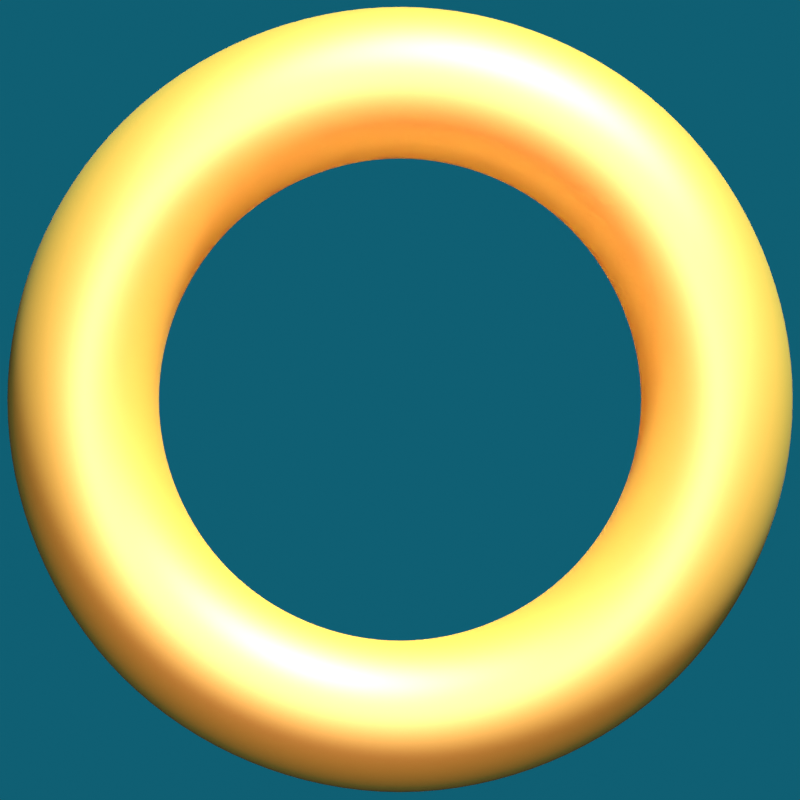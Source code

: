 # Source: RingStuff.blend  (saved by Blender 3.6.14; exported with 4.5.12 LTS)
import bpy
from mathutils import Matrix  # noqa: F401  (used for matrix-valued properties, if any)

bpy.ops.wm.read_factory_settings(use_empty=True)
scene = bpy.context.scene
scene.name = 'Scene'

# ---- collections
col_collection = bpy.data.collections.new('Collection'); scene.collection.children.link(col_collection)

# ---- materials (node trees are filled in below, after node groups)
mat_green = bpy.data.materials.new('green')
mat_green.use_transparent_shadow = False
mat_green.diffuse_color = (0.956, 0.956, 0.0, 1.0)
mat_gold = bpy.data.materials.new('gold')
mat_gold.use_transparent_shadow = False
mat_gold.diffuse_color = (0.956, 0.956, 0.0, 1.0)

# ---- node groups
ng_nonprincipled_bsdf = bpy.data.node_groups.new('NonPrincipled BSDF', 'ShaderNodeTree')
_s = ng_nonprincipled_bsdf.interface.new_socket(name='Shader', in_out='OUTPUT', socket_type='NodeSocketShader')
_s = ng_nonprincipled_bsdf.interface.new_socket(name='Diffuse Color', in_out='INPUT', socket_type='NodeSocketColor')
_s.default_value = (0.7991, 0.7991, 0.7991, 1.0)
_s = ng_nonprincipled_bsdf.interface.new_socket(name='Diffuse Intensity', in_out='INPUT', socket_type='NodeSocketFloat')
_s.subtype = 'FACTOR'
_s.default_value = 0.8
_s.min_value = 0.0
_s.max_value = 1.0
_s = ng_nonprincipled_bsdf.interface.new_socket(name='Specular Color', in_out='INPUT', socket_type='NodeSocketColor')
_s.default_value = (1.0, 1.0, 1.0, 1.0)
_s = ng_nonprincipled_bsdf.interface.new_socket(name='Specular Intensity', in_out='INPUT', socket_type='NodeSocketFloat')
_s.subtype = 'FACTOR'
_s.default_value = 0.5
_s.min_value = 0.0
_s.max_value = 1.0
_s = ng_nonprincipled_bsdf.interface.new_socket(name='Specular Hardness', in_out='INPUT', socket_type='NodeSocketFloat')
_s.subtype = 'FACTOR'
_s.default_value = 50.0
_s.min_value = 1.0
_s.max_value = 511.0
_s = ng_nonprincipled_bsdf.interface.new_socket(name='Diffuse Alpha', in_out='INPUT', socket_type='NodeSocketFloat')
_s.subtype = 'FACTOR'
_s.default_value = 1.0
_s.min_value = 0.0
_s.max_value = 1.0
_s = ng_nonprincipled_bsdf.interface.new_socket(name='Specular Alpha', in_out='INPUT', socket_type='NodeSocketFloat')
_s.subtype = 'FACTOR'
_s.default_value = 1.0
_s.min_value = 0.0
_s.max_value = 1.0
_s = ng_nonprincipled_bsdf.interface.new_socket(name='Normal', in_out='INPUT', socket_type='NodeSocketVector')
_s.min_value = -1.0
_s.max_value = 1.0
_s.hide_value = True
_N = ng_nonprincipled_bsdf.nodes; _L = ng_nonprincipled_bsdf.links
n0 = _N.new('NodeFrame'); n0.name = 'Frame'; n0.location = (-337, -589)
n0.label = 'Shininess to Roughness'
n0.width = 576
n1 = _N.new('NodeFrame'); n1.name = 'Frame.001'; n1.location = (-501, -143)
n1.label = 'Specular Energy Transform'
n1.width = 929
n2 = _N.new('ShaderNodeMath'); n2.name = 'Math.005'; n2.location = (-673, -451)
n2.operation = 'DIVIDE'
n2.inputs[1].default_value = 4.0
n2.inputs[2].default_value = 0.0
n3 = _N.new('ShaderNodeMath'); n3.name = 'Math.002'; n3.location = (30, -32)
n3.inputs[1].default_value = 2.0
n3.inputs[2].default_value = 0.0
n4 = _N.new('ShaderNodeMath'); n4.name = 'Math.004'; n4.location = (406, -35)
n4.operation = 'SQRT'
n4.use_clamp = True
n4.inputs[1].default_value = 2.0
n4.inputs[2].default_value = 0.0
n5 = _N.new('ShaderNodeMath'); n5.name = 'Math.003'; n5.location = (218, -30)
n5.operation = 'DIVIDE'
n5.inputs[0].default_value = 2.0
n5.inputs[2].default_value = 0.0
n6 = _N.new('ShaderNodeBsdfDiffuse'); n6.name = 'Diffuse BSDF'; n6.location = (685, 64)
n7 = _N.new('ShaderNodeMix'); n7.name = 'Mix'; n7.location = (687, -148)
n7.data_type = 'RGBA'
n7.inputs[7].default_value = (1.0, 1.0, 1.0, 1.0)
n8 = _N.new('ShaderNodeBsdfTransparent'); n8.name = 'Transparent BSDF'; n8.location = (685, -65)
n9 = _N.new('ShaderNodeBsdfAnisotropic'); n9.name = 'Glossy BSDF'; n9.location = (680, -322)
n9.distribution = 'GGX'
n10 = _N.new('ShaderNodeAddShader'); n10.name = 'Add Shader'; n10.location = (1087, 8)
n11 = _N.new('NodeGroupOutput'); n11.name = 'Group Output'; n11.location = (1297, 3)
n12 = _N.new('ShaderNodeMixShader'); n12.name = 'Mix Shader'; n12.location = (895, 78)
n12.label = 'Diffuse'
n13 = _N.new('ShaderNodeMixShader'); n13.name = 'Mix Shader.001'; n13.location = (897, -121)
n13.label = 'Specular'
n14 = _N.new('NodeGroupInput'); n14.name = 'Group Input.002'; n14.location = (449, -73)
n14.width = 134
n15 = _N.new('ShaderNodeMix'); n15.name = 'Mix.001'; n15.location = (441, 113)
n15.label = 'Diffuse Energy'
n15.data_type = 'RGBA'
n15.blend_type = 'MULTIPLY'
n15.inputs[0].default_value = 1.0
n16 = _N.new('NodeGroupInput'); n16.name = 'Group Input'; n16.location = (240, 114)
n16.width = 134
n17 = _N.new('NodeGroupInput'); n17.name = 'Group Input.003'; n17.location = (-884, -289)
n17.width = 134
n18 = _N.new('ShaderNodeMix'); n18.name = 'Mix.002'; n18.location = (566, -175)
n18.data_type = 'RGBA'
n19 = _N.new('ShaderNodeMath'); n19.name = 'Math.001'; n19.location = (375, -51)
n19.operation = 'MULTIPLY'
n19.inputs[1].default_value = 3.142
n19.inputs[2].default_value = 0.0
n20 = _N.new('NodeGroupInput'); n20.name = 'Group Input.001'; n20.location = (35, -188)
n20.width = 134
n21 = _N.new('ShaderNodeMath'); n21.name = 'Math.006'; n21.location = (381, -213)
n21.operation = 'MULTIPLY'
n21.inputs[1].default_value = 0.9
n21.inputs[2].default_value = 0.0
n22 = _N.new('ShaderNodeMath'); n22.name = 'Math.007'; n22.location = (207, -221)
n22.operation = 'SUBTRACT'
n22.inputs[0].default_value = 1.0
n22.inputs[2].default_value = 0.0
n23 = _N.new('ShaderNodeMath'); n23.name = 'Math'; n23.location = (30, -30)
n23.operation = 'DIVIDE'
n23.inputs[2].default_value = 0.0
n24 = _N.new('ShaderNodeMix'); n24.name = 'Mix.003'; n24.location = (759, -170)
n24.label = 'Specular Energy'
n24.data_type = 'RGBA'
n24.blend_type = 'MULTIPLY'
n24.inputs[0].default_value = 1.0
n3.parent = n0
n4.parent = n0
n5.parent = n0
n18.parent = n1
n19.parent = n1
n20.parent = n1
n21.parent = n1
n22.parent = n1
n23.parent = n1
n24.parent = n1
_L.new(n9.outputs[0], n13.inputs[2])
_L.new(n15.outputs[2], n6.inputs[0])
_L.new(n5.outputs[0], n4.inputs[0])
_L.new(n3.outputs[0], n5.inputs[1])
_L.new(n4.outputs[0], n9.inputs[1])
_L.new(n16.outputs[1], n15.inputs[7])
_L.new(n23.outputs[0], n19.inputs[0])
_L.new(n8.outputs[0], n12.inputs[1])
_L.new(n16.outputs[0], n15.inputs[6])
_L.new(n2.outputs[0], n3.inputs[0])
_L.new(n2.outputs[0], n23.inputs[1])
_L.new(n6.outputs[0], n12.inputs[2])
_L.new(n12.outputs[0], n10.inputs[0])
_L.new(n10.outputs[0], n11.inputs[0])
_L.new(n20.outputs[2], n18.inputs[6])
_L.new(n18.outputs[2], n24.inputs[6])
_L.new(n19.outputs[0], n24.inputs[7])
_L.new(n24.outputs[2], n9.inputs[0])
_L.new(n21.outputs[0], n18.inputs[0])
_L.new(n22.outputs[0], n21.inputs[0])
_L.new(n20.outputs[5], n22.inputs[1])
_L.new(n20.outputs[0], n18.inputs[7])
_L.new(n13.outputs[0], n10.inputs[1])
_L.new(n8.outputs[0], n13.inputs[1])
_L.new(n7.outputs[2], n13.inputs[0])
_L.new(n14.outputs[5], n7.inputs[0])
_L.new(n14.outputs[6], n7.inputs[6])
_L.new(n14.outputs[7], n9.inputs[4])
_L.new(n14.outputs[7], n6.inputs[2])
_L.new(n14.outputs[5], n12.inputs[0])
_L.new(n17.outputs[4], n2.inputs[0])
_L.new(n17.outputs[3], n23.inputs[0])
n11.is_active_output = True
ng_simple_background = bpy.data.node_groups.new('Simple Background', 'ShaderNodeTree')
_s = ng_simple_background.interface.new_socket(name='Background', in_out='OUTPUT', socket_type='NodeSocketShader')
_s = ng_simple_background.interface.new_socket(name='Sky Color', in_out='INPUT', socket_type='NodeSocketColor')
_s.default_value = (0.5, 0.5, 0.5, 1.0)
_s = ng_simple_background.interface.new_socket(name='Ambient Color', in_out='INPUT', socket_type='NodeSocketColor')
_s.default_value = (0.2168, 0.2168, 0.2168, 1.0)
_s = ng_simple_background.interface.new_socket(name='Strength', in_out='INPUT', socket_type='NodeSocketFloat')
_s.default_value = 1.0
_s.min_value = -1e+04
_s.max_value = 1e+04
_N = ng_simple_background.nodes; _L = ng_simple_background.links
n0 = _N.new('NodeFrame'); n0.name = 'Frame'; n0.location = (-292, -205)
n0.label = 'Remove Specular Contribution from Environment'
n0.width = 487
n1 = _N.new('NodeFrame'); n1.name = 'Frame.001'; n1.location = (-313, 176)
n1.label = 'Make Ambient Light Solid Color'
n1.width = 550
n2 = _N.new('ShaderNodeLightPath'); n2.name = 'Light Path'; n2.location = (30, -30)
n3 = _N.new('ShaderNodeMix'); n3.name = 'Mix'; n3.location = (380, -33)
n3.data_type = 'RGBA'
n4 = _N.new('ShaderNodeLightPath'); n4.name = 'Light Path.001'; n4.location = (30, -30)
n5 = _N.new('ShaderNodeInvert'); n5.name = 'Invert'; n5.location = (317, -34)
n6 = _N.new('ShaderNodeBackground'); n6.name = 'Background'; n6.location = (432, 5)
n7 = _N.new('NodeGroupOutput'); n7.name = 'Group Output'; n7.location = (631, 1)
n8 = _N.new('ShaderNodeMix'); n8.name = 'Mix.001'; n8.location = (244, -61)
n8.data_type = 'RGBA'
n8.blend_type = 'MULTIPLY'
n8.inputs[0].default_value = 1.0
n9 = _N.new('NodeGroupInput'); n9.name = 'Group Input'; n9.location = (-663, 36)
n2.parent = n0
n3.parent = n1
n4.parent = n1
n5.parent = n0
_L.new(n6.outputs[0], n7.inputs[0])
_L.new(n9.outputs[0], n3.inputs[6])
_L.new(n2.outputs[3], n5.inputs[1])
_L.new(n4.outputs[2], n3.inputs[0])
_L.new(n3.outputs[2], n6.inputs[0])
_L.new(n9.outputs[1], n3.inputs[7])
_L.new(n8.outputs[2], n6.inputs[1])
_L.new(n5.outputs[0], n8.inputs[7])
_L.new(n9.outputs[2], n8.inputs[6])
n7.is_active_output = True

# ---- material node trees
mat_green.use_nodes = True; mat_green.node_tree.nodes.clear()
_N = mat_green.node_tree.nodes; _L = mat_green.node_tree.links
n0 = _N.new('ShaderNodeOutputMaterial'); n0.name = 'Material Output'; n0.location = (300, 300)
n1 = _N.new('ShaderNodeGroup'); n1.name = 'Group'; n1.location = (10, 300)
n1.node_tree = ng_nonprincipled_bsdf
n1.inputs[0].default_value = (0.03998, 1.0, 0.0, 1.0)
n1.inputs[1].default_value = 1.0
n1.inputs[2].default_value = (1.0, 0.7574, 0.5582, 1.0)
n1.inputs[3].default_value = 1.0
n1.inputs[4].default_value = 15.0
n1.inputs[5].default_value = 1.0
n1.inputs[6].default_value = 1.0
n1.inputs[7].default_value = (0.0, 0.0, 0.0)
_L.new(n1.outputs[0], n0.inputs[0])
n0.is_active_output = True
mat_gold.use_nodes = True; mat_gold.node_tree.nodes.clear()
_N = mat_gold.node_tree.nodes; _L = mat_gold.node_tree.links
n0 = _N.new('ShaderNodeOutputMaterial'); n0.name = 'Material Output'; n0.location = (300, 300)
n1 = _N.new('ShaderNodeGroup'); n1.name = 'Group'; n1.location = (10, 300)
n1.node_tree = ng_nonprincipled_bsdf
n1.inputs[0].default_value = (1.0, 0.7786, 0.06964, 1.0)
n1.inputs[1].default_value = 0.8
n1.inputs[2].default_value = (1.0, 0.8217, 0.4443, 1.0)
n1.inputs[3].default_value = 1.0
n1.inputs[4].default_value = 15.0
n1.inputs[5].default_value = 1.0
n1.inputs[6].default_value = 1.0
n1.inputs[7].default_value = (0.0, 0.0, 0.0)
_L.new(n1.outputs[0], n0.inputs[0])
n0.is_active_output = True

# ---- world
world_world = bpy.data.worlds.new('World'); scene.world = world_world
world_world.use_nodes = True; world_world.node_tree.nodes.clear()
_N = world_world.node_tree.nodes; _L = world_world.node_tree.links
n0 = _N.new('ShaderNodeOutputWorld'); n0.name = 'World Output'; n0.location = (300, 300)
n1 = _N.new('ShaderNodeGroup'); n1.name = 'Group'; n1.location = (10, 300)
n1.node_tree = ng_simple_background
n1.inputs[0].default_value = (0.004898, 0.1143, 0.1714, 1.0)
n1.inputs[1].default_value = (0.0, 0.0, 0.0, 1.0)
n1.inputs[2].default_value = 1.0
_L.new(n1.outputs[0], n0.inputs[0])
n0.is_active_output = True
world_world.color = (0.05088, 0.05088, 0.05088)
world_world.use_sun_shadow = False
world_world.sun_shadow_jitter_overblur = 0.0

# ---- cameras
cam_camera = bpy.data.cameras.new('Camera')
cam_camera.type = 'ORTHO'
cam_camera.clip_end = 100.0
cam_camera.ortho_scale = 4.914
cam_camera.show_background_images = True

# ---- lights
light_light = bpy.data.lights.new('Light', 'SUN')
light_light.transmission_factor = 0.0
light_light.angle = 0.1993
light_light.energy = 4.0
light_light.shadow_soft_size = 0.1
light_light.shadow_cascade_max_distance = 1000.0
light_light_001 = bpy.data.lights.new('Light.001', 'SUN')
light_light_001.specular_factor = 0.0
light_light_001.transmission_factor = 0.0
light_light_001.use_shadow = False
light_light_001.angle = 0.1993
light_light_001.energy = 1.0
light_light_001.shadow_soft_size = 0.1
light_light_001.shadow_cascade_max_distance = 1000.0
light_point = bpy.data.lights.new('Point', 'POINT')
light_point.color = (0.009037, 0.1121, 0.08235)
light_point.transmission_factor = 0.0
light_point.energy = 1000.0
light_point.use_absolute_resolution = True
light_point_002 = bpy.data.lights.new('Point.002', 'POINT')
light_point_002.color = (1.0, 0.0, 0.006281)
light_point_002.transmission_factor = 0.0
light_point_002.energy = 1000.0
light_point_002.use_absolute_resolution = True

# ---- meshes
me_torus = bpy.data.meshes.new('Torus')
me_torus.from_pydata([(1.25, 0.0, 0.0), (1.217, 0.0, 0.125), (1.125, 0.0, 0.2165), (1.0, 0.0, 0.25), (0.875, 0.0, 0.2165), (0.7835, 0.0, 0.125), (0.75, 0.0, 3.062e-17), (0.7835, 0.0, -0.125), (0.875, 0.0, -0.2165), (1.0, 0.0, -0.25), (1.125, 0.0, -0.2165), (1.217, 0.0, -0.125), (0.8839, 0.8839, 0.0), (0.8602, 0.8602, 0.125), (0.7955, 0.7955, 0.2165), (0.7071, 0.7071, 0.25), (0.6187, 0.6187, 0.2165), (0.554, 0.554, 0.125), (0.5303, 0.5303, 3.062e-17), (0.554, 0.554, -0.125), (0.6187, 0.6187, -0.2165), (0.7071, 0.7071, -0.25), (0.7955, 0.7955, -0.2165), (0.8602, 0.8602, -0.125), (9.437e-08, 1.25, 0.0), (9.184e-08, 1.217, 0.125), (8.494e-08, 1.125, 0.2165), (7.55e-08, 1.0, 0.25), (6.606e-08, 0.875, 0.2165), (5.915e-08, 0.7835, 0.125), (5.662e-08, 0.75, 3.062e-17), (5.915e-08, 0.7835, -0.125), (6.606e-08, 0.875, -0.2165), (7.55e-08, 1.0, -0.25), (8.494e-08, 1.125, -0.2165), (9.184e-08, 1.217, -0.125), (-0.8839, 0.8839, 0.0), (-0.8602, 0.8602, 0.125), (-0.7955, 0.7955, 0.2165), (-0.7071, 0.7071, 0.25), (-0.6187, 0.6187, 0.2165), (-0.554, 0.554, 0.125), (-0.5303, 0.5303, 3.062e-17), (-0.554, 0.554, -0.125), (-0.6187, 0.6187, -0.2165), (-0.7071, 0.7071, -0.25), (-0.7955, 0.7955, -0.2165), (-0.8602, 0.8602, -0.125), (-1.25, 1.093e-07, 0.0), (-1.217, 1.064e-07, 0.125), (-1.125, 9.835e-08, 0.2165), (-1.0, 8.742e-08, 0.25), (-0.875, 7.649e-08, 0.2165), (-0.7835, 6.85e-08, 0.125), (-0.75, 6.557e-08, 3.062e-17), (-0.7835, 6.85e-08, -0.125), (-0.875, 7.649e-08, -0.2165), (-1.0, 8.742e-08, -0.25), (-1.125, 9.835e-08, -0.2165), (-1.217, 1.064e-07, -0.125), (-0.8839, -0.8839, 0.0), (-0.8602, -0.8602, 0.125), (-0.7955, -0.7955, 0.2165), (-0.7071, -0.7071, 0.25), (-0.6187, -0.6187, 0.2165), (-0.554, -0.554, 0.125), (-0.5303, -0.5303, 3.062e-17), (-0.554, -0.554, -0.125), (-0.6187, -0.6187, -0.2165), (-0.7071, -0.7071, -0.25), (-0.7955, -0.7955, -0.2165), (-0.8602, -0.8602, -0.125), (9.437e-08, -1.25, 0.0), (9.184e-08, -1.217, 0.125), (8.494e-08, -1.125, 0.2165), (7.55e-08, -1.0, 0.25), (6.606e-08, -0.875, 0.2165), (5.915e-08, -0.7835, 0.125), (5.662e-08, -0.75, 3.062e-17), (5.915e-08, -0.7835, -0.125), (6.606e-08, -0.875, -0.2165), (7.55e-08, -1.0, -0.25), (8.494e-08, -1.125, -0.2165), (9.184e-08, -1.217, -0.125), (0.8839, -0.8839, 0.0), (0.8602, -0.8602, 0.125), (0.7955, -0.7955, 0.2165), (0.7071, -0.7071, 0.25), (0.6187, -0.6187, 0.2165), (0.554, -0.554, 0.125), (0.5303, -0.5303, 3.062e-17), (0.554, -0.554, -0.125), (0.6187, -0.6187, -0.2165), (0.7071, -0.7071, -0.25), (0.7955, -0.7955, -0.2165), (0.8602, -0.8602, -0.125), (-0.1243, -0.5347, 0.1126), (-0.07644, -0.5383, 0.1126), (-0.07953, -0.5139, 0.1366), (-0.1287, -0.5104, 0.1366), (-0.1652, -0.2808, 0.1366), (-0.1174, -0.2757, 0.1366), (-0.1212, -0.252, 0.1126), (-0.1411, -0.232, 0.1126), (-0.1655, -0.2328, 0.1366), (-0.1243, -0.5347, -0.1126), (-0.1287, -0.5104, -0.1366), (-0.07953, -0.5139, -0.1366), (-0.07644, -0.5383, -0.1126), (-0.1411, -0.232, -0.1126), (-0.1212, -0.252, -0.1126), (-0.1174, -0.2757, -0.1366), (-0.1652, -0.2808, -0.1366), (-0.1655, -0.2328, -0.1366), (0.4613, -0.5918, 0.1126), (0.4872, -0.5703, 0.1126), (0.4633, -0.5679, 0.1366), (0.4982, -0.1568, 0.1126), (0.4955, -0.1815, 0.1366), (0.5199, -0.1771, 0.1126), (0.4613, -0.5918, -0.1126), (0.4633, -0.5679, -0.1366), (0.4872, -0.5703, -0.1126), (0.4982, -0.1568, -0.1126), (0.5199, -0.1771, -0.1126), (0.4955, -0.1815, -0.1366), (-0.4653, -0.5165, -0.1126), (-0.4867, -0.4913, -0.1126), (-0.4627, -0.4926, -0.1366), (-0.4653, -0.5165, 0.1126), (-0.4627, -0.4926, 0.1366), (-0.4867, -0.4913, 0.1126), (-0.4414, -0.2955, 0.1366), (-0.4371, -0.2472, 0.1366), (-0.4613, -0.2487, 0.1126), (-0.4656, -0.2965, 0.1126), (-0.4613, -0.2487, -0.1126), (-0.4371, -0.2472, -0.1366), (-0.4414, -0.2955, -0.1366), (-0.4656, -0.2965, -0.1126), (-0.1146, 0.08344, 0.1366), (-0.08648, 0.1074, 0.1126), (-0.1063, 0.1314, 0.1366), (-0.1146, 0.08344, -0.1366), (-0.1063, 0.1314, -0.1366), (-0.08648, 0.1074, -0.1126), (-0.4349, 0.1314, 0.1126), (-0.4371, 0.08351, 0.1126), (-0.413, 0.08344, 0.1366), (-0.4109, 0.1314, 0.1366), (-0.4349, 0.1314, -0.1126), (-0.4109, 0.1314, -0.1366), (-0.413, 0.08344, -0.1366), (-0.4371, 0.08351, -0.1126), (-0.02442, 0.559, 0.1366), (0.003174, 0.5756, 0.1126), (-0.02442, 0.559, -0.1366), (0.003174, 0.5756, -0.1126), (-0.4246, 0.6849, 0.1126), (-0.4008, 0.6765, 0.1366), (-0.4013, 0.7018, 0.1126), (-0.4246, 0.6849, -0.1126), (-0.4013, 0.7018, -0.1126), (-0.4008, 0.6765, -0.1366)], [], [(0, 12, 13, 1), (1, 13, 14, 2), (2, 14, 15, 3), (3, 15, 16, 4), (4, 16, 17, 5), (5, 17, 18, 6), (6, 18, 19, 7), (7, 19, 20, 8), (8, 20, 21, 9), (9, 21, 22, 10), (10, 22, 23, 11), (11, 23, 12, 0), (12, 24, 25, 13), (13, 25, 26, 14), (14, 26, 27, 15), (15, 27, 28, 16), (16, 28, 29, 17), (17, 29, 30, 18), (18, 30, 31, 19), (19, 31, 32, 20), (20, 32, 33, 21), (21, 33, 34, 22), (22, 34, 35, 23), (23, 35, 24, 12), (24, 36, 37, 25), (25, 37, 38, 26), (26, 38, 39, 27), (27, 39, 40, 28), (28, 40, 41, 29), (29, 41, 42, 30), (30, 42, 43, 31), (31, 43, 44, 32), (32, 44, 45, 33), (33, 45, 46, 34), (34, 46, 47, 35), (35, 47, 36, 24), (36, 48, 49, 37), (37, 49, 50, 38), (38, 50, 51, 39), (39, 51, 52, 40), (40, 52, 53, 41), (41, 53, 54, 42), (42, 54, 55, 43), (43, 55, 56, 44), (44, 56, 57, 45), (45, 57, 58, 46), (46, 58, 59, 47), (47, 59, 48, 36), (48, 60, 61, 49), (49, 61, 62, 50), (50, 62, 63, 51), (51, 63, 64, 52), (52, 64, 65, 53), (53, 65, 66, 54), (54, 66, 67, 55), (55, 67, 68, 56), (56, 68, 69, 57), (57, 69, 70, 58), (58, 70, 71, 59), (59, 71, 60, 48), (60, 72, 73, 61), (61, 73, 74, 62), (62, 74, 75, 63), (63, 75, 76, 64), (64, 76, 77, 65), (65, 77, 78, 66), (66, 78, 79, 67), (67, 79, 80, 68), (68, 80, 81, 69), (69, 81, 82, 70), (70, 82, 83, 71), (71, 83, 72, 60), (72, 84, 85, 73), (73, 85, 86, 74), (74, 86, 87, 75), (75, 87, 88, 76), (76, 88, 89, 77), (77, 89, 90, 78), (78, 90, 91, 79), (79, 91, 92, 80), (80, 92, 93, 81), (81, 93, 94, 82), (82, 94, 95, 83), (83, 95, 84, 72), (84, 0, 1, 85), (85, 1, 2, 86), (86, 2, 3, 87), (87, 3, 4, 88), (88, 4, 5, 89), (89, 5, 6, 90), (90, 6, 7, 91), (91, 7, 8, 92), (92, 8, 9, 93), (93, 9, 10, 94), (94, 10, 11, 95), (95, 11, 0, 84), (113, 137, 152, 143), (131, 135, 139, 127), (103, 109, 145, 141), (99, 100, 132, 130), (133, 104, 140, 148), (116, 118, 101, 98), (136, 134, 147, 153), (112, 106, 128, 138), (108, 120, 114, 97), (107, 111, 125, 121), (150, 146, 158, 161), (141, 145, 157, 155), (123, 110, 102, 117), (122, 124, 119, 115), (155, 157, 162, 160), (144, 151, 163, 156), (149, 142, 154, 159), (96, 97, 98, 99), (100, 101, 102, 103, 104), (105, 106, 107, 108), (109, 110, 111, 112, 113), (114, 115, 116), (117, 118, 119), (120, 121, 122), (123, 124, 125), (126, 127, 128), (129, 130, 131), (132, 133, 134, 135), (136, 137, 138, 139), (140, 141, 142), (143, 144, 145), (146, 147, 148, 149), (150, 151, 152, 153), (158, 159, 160), (161, 162, 163), (108, 97, 96, 105), (98, 101, 100, 99), (102, 110, 109, 103), (111, 107, 106, 112), (120, 108, 107, 121), (110, 123, 125, 111), (124, 122, 121, 125), (114, 120, 122, 115), (123, 117, 119, 124), (118, 116, 115, 119), (97, 114, 116, 98), (117, 102, 101, 118), (113, 143, 145, 109), (126, 129, 131, 127), (130, 132, 135, 131), (134, 136, 139, 135), (138, 128, 127, 139), (112, 138, 137, 113), (146, 150, 153, 147), (142, 149, 148, 140), (143, 152, 151, 144), (147, 134, 133, 148), (152, 137, 136, 153), (129, 96, 99, 130), (160, 162, 161, 158), (155, 160, 159, 154), (156, 163, 162, 157), (150, 161, 163, 151), (157, 145, 144, 156), (149, 159, 158, 146), (141, 155, 154, 142), (128, 106, 105, 126), (104, 133, 132, 100), (103, 141, 140, 104), (105, 96, 129, 126)])
me_torus.polygons.foreach_set('use_smooth', [True] * 166)
_k = {(96, 99): 1.0, (96, 97): 1.0, (97, 98): 1.0, (98, 99): 1.0, (100, 104): 1.0, (100, 101): 1.0, (101, 102): 1.0, (102, 103): 1.0, (103, 104): 1.0, (105, 108): 1.0, (105, 106): 1.0, (106, 107): 1.0, (107, 108): 1.0, (109, 113): 1.0, (109, 110): 1.0, (110, 111): 1.0, (111, 112): 1.0, (112, 113): 1.0, (114, 116): 1.0, (114, 115): 1.0, (115, 116): 1.0, (117, 119): 1.0, (117, 118): 1.0, (118, 119): 1.0, (120, 122): 1.0, (120, 121): 1.0, (121, 122): 1.0, (123, 125): 1.0, (123, 124): 1.0, (124, 125): 1.0, (126, 128): 1.0, (126, 127): 1.0, (127, 128): 1.0, (129, 131): 1.0, (129, 130): 1.0, (130, 131): 1.0, (132, 135): 1.0, (132, 133): 1.0, (133, 134): 1.0, (134, 135): 1.0, (136, 139): 1.0, (136, 137): 1.0, (137, 138): 1.0, (138, 139): 1.0, (140, 142): 1.0, (140, 141): 1.0, (141, 142): 1.0, (143, 145): 1.0, (143, 144): 1.0, (144, 145): 1.0, (146, 149): 1.0, (146, 147): 1.0, (147, 148): 1.0, (148, 149): 1.0, (150, 153): 1.0, (150, 151): 1.0, (151, 152): 1.0, (152, 153): 1.0, (158, 160): 1.0, (158, 159): 1.0, (159, 160): 1.0, (161, 163): 1.0, (161, 162): 1.0, (162, 163): 1.0, (97, 108): 1.0, (96, 105): 1.0, (98, 101): 1.0, (99, 100): 1.0, (102, 110): 1.0, (103, 109): 1.0, (107, 111): 1.0, (106, 112): 1.0, (108, 120): 1.0, (107, 121): 1.0, (110, 123): 1.0, (111, 125): 1.0, (122, 124): 1.0, (121, 125): 1.0, (114, 120): 1.0, (115, 122): 1.0, (117, 123): 1.0, (119, 124): 1.0, (116, 118): 1.0, (115, 119): 1.0, (97, 114): 1.0, (98, 116): 1.0, (102, 117): 1.0, (101, 118): 1.0, (113, 143): 1.0, (109, 145): 1.0, (126, 129): 1.0, (127, 131): 1.0, (130, 132): 1.0, (131, 135): 1.0, (134, 136): 1.0, (135, 139): 1.0, (128, 138): 1.0, (127, 139): 1.0, (112, 138): 1.0, (113, 137): 1.0, (146, 150): 1.0, (147, 153): 1.0, (142, 149): 1.0, (140, 148): 1.0, (143, 152): 1.0, (144, 151): 1.0, (134, 147): 1.0, (133, 148): 1.0, (137, 152): 1.0, (136, 153): 1.0, (96, 129): 1.0, (99, 130): 1.0, (160, 162): 1.0, (158, 161): 1.0, (154, 155): 1.0, (155, 160): 1.0, (154, 159): 1.0, (156, 157): 1.0, (156, 163): 1.0, (157, 162): 1.0, (150, 161): 1.0, (151, 163): 1.0, (145, 157): 1.0, (144, 156): 1.0, (149, 159): 1.0, (146, 158): 1.0, (141, 155): 1.0, (142, 154): 1.0, (106, 128): 1.0, (105, 126): 1.0, (104, 133): 1.0, (100, 132): 1.0, (103, 141): 1.0, (104, 140): 1.0, (141, 145): 1.0, (155, 157): 1.0}
me_torus.attributes.new('crease_edge', 'FLOAT', 'EDGE').data.foreach_set('value', [_k.get((min(e.vertices), max(e.vertices)), 0.0) for e in me_torus.edges])
_uv = me_torus.uv_layers.new(name='UVMap')
_uv.uv.foreach_set('vector', [0.5, 0.5, 0.625, 0.5, 0.625, 0.5833, 0.5, 0.5833, 0.5, 0.5833, 0.625, 0.5833, 0.625, 0.6667, 0.5, 0.6667, 0.5, 0.6667, 0.625, 0.6667, 0.625, 0.75, 0.5, 0.75, 0.5, 0.75, 0.625, 0.75, 0.625, 0.8333, 0.5, 0.8333, 0.5, 0.8333, 0.625, 0.8333, 0.625, 0.9167, 0.5, 0.9167, 0.5, 0.9167, 0.625, 0.9167, 0.625, 1.0, 0.5, 1.0, 0.5, 2.22e-16, 0.625, 2.22e-16, 0.625, 0.08333, 0.5, 0.08333, 0.5, 0.08333, 0.625, 0.08333, 0.625, 0.1667, 0.5, 0.1667, 0.5, 0.1667, 0.625, 0.1667, 0.625, 0.25, 0.5, 0.25, 0.5, 0.25, 0.625, 0.25, 0.625, 0.3333, 0.5, 0.3333, 0.5, 0.3333, 0.625, 0.3333, 0.625, 0.4167, 0.5, 0.4167, 0.5, 0.4167, 0.625, 0.4167, 0.625, 0.5, 0.5, 0.5, 0.625, 0.5, 0.75, 0.5, 0.75, 0.5833, 0.625, 0.5833, 0.625, 0.5833, 0.75, 0.5833, 0.75, 0.6667, 0.625, 0.6667, 0.625, 0.6667, 0.75, 0.6667, 0.75, 0.75, 0.625, 0.75, 0.625, 0.75, 0.75, 0.75, 0.75, 0.8333, 0.625, 0.8333, 0.625, 0.8333, 0.75, 0.8333, 0.75, 0.9167, 0.625, 0.9167, 0.625, 0.9167, 0.75, 0.9167, 0.75, 1.0, 0.625, 1.0, 0.625, 2.22e-16, 0.75, 2.22e-16, 0.75, 0.08333, 0.625, 0.08333, 0.625, 0.08333, 0.75, 0.08333, 0.75, 0.1667, 0.625, 0.1667, 0.625, 0.1667, 0.75, 0.1667, 0.75, 0.25, 0.625, 0.25, 0.625, 0.25, 0.75, 0.25, 0.75, 0.3333, 0.625, 0.3333, 0.625, 0.3333, 0.75, 0.3333, 0.75, 0.4167, 0.625, 0.4167, 0.625, 0.4167, 0.75, 0.4167, 0.75, 0.5, 0.625, 0.5, 0.75, 0.5, 0.875, 0.5, 0.875, 0.5833, 0.75, 0.5833, 0.75, 0.5833, 0.875, 0.5833, 0.875, 0.6667, 0.75, 0.6667, 0.75, 0.6667, 0.875, 0.6667, 0.875, 0.75, 0.75, 0.75, 0.75, 0.75, 0.875, 0.75, 0.875, 0.8333, 0.75, 0.8333, 0.75, 0.8333, 0.875, 0.8333, 0.875, 0.9167, 0.75, 0.9167, 0.75, 0.9167, 0.875, 0.9167, 0.875, 1.0, 0.75, 1.0, 0.75, 2.22e-16, 0.875, 2.22e-16, 0.875, 0.08333, 0.75, 0.08333, 0.75, 0.08333, 0.875, 0.08333, 0.875, 0.1667, 0.75, 0.1667, 0.75, 0.1667, 0.875, 0.1667, 0.875, 0.25, 0.75, 0.25, 0.75, 0.25, 0.875, 0.25, 0.875, 0.3333, 0.75, 0.3333, 0.75, 0.3333, 0.875, 0.3333, 0.875, 0.4167, 0.75, 0.4167, 0.75, 0.4167, 0.875, 0.4167, 0.875, 0.5, 0.75, 0.5, 0.875, 0.5, 1.0, 0.5, 1.0, 0.5833, 0.875, 0.5833, 0.875, 0.5833, 1.0, 0.5833, 1.0, 0.6667, 0.875, 0.6667, 0.875, 0.6667, 1.0, 0.6667, 1.0, 0.75, 0.875, 0.75, 0.875, 0.75, 1.0, 0.75, 1.0, 0.8333, 0.875, 0.8333, 0.875, 0.8333, 1.0, 0.8333, 1.0, 0.9167, 0.875, 0.9167, 0.875, 0.9167, 1.0, 0.9167, 1.0, 1.0, 0.875, 1.0, 0.875, 2.22e-16, 1.0, 2.22e-16, 1.0, 0.08333, 0.875, 0.08333, 0.875, 0.08333, 1.0, 0.08333, 1.0, 0.1667, 0.875, 0.1667, 0.875, 0.1667, 1.0, 0.1667, 1.0, 0.25, 0.875, 0.25, 0.875, 0.25, 1.0, 0.25, 1.0, 0.3333, 0.875, 0.3333, 0.875, 0.3333, 1.0, 0.3333, 1.0, 0.4167, 0.875, 0.4167, 0.875, 0.4167, 1.0, 0.4167, 1.0, 0.5, 0.875, 0.5, 0.0, 0.5, 0.125, 0.5, 0.125, 0.5833, 0.0, 0.5833, 0.0, 0.5833, 0.125, 0.5833, 0.125, 0.6667, 0.0, 0.6667, 0.0, 0.6667, 0.125, 0.6667, 0.125, 0.75, 0.0, 0.75, 0.0, 0.75, 0.125, 0.75, 0.125, 0.8333, 0.0, 0.8333, 0.0, 0.8333, 0.125, 0.8333, 0.125, 0.9167, 0.0, 0.9167, 0.0, 0.9167, 0.125, 0.9167, 0.125, 1.0, 0.0, 1.0, 0.0, 2.22e-16, 0.125, 2.22e-16, 0.125, 0.08333, 0.0, 0.08333, 0.0, 0.08333, 0.125, 0.08333, 0.125, 0.1667, 0.0, 0.1667, 0.0, 0.1667, 0.125, 0.1667, 0.125, 0.25, 0.0, 0.25, 0.0, 0.25, 0.125, 0.25, 0.125, 0.3333, 0.0, 0.3333, 0.0, 0.3333, 0.125, 0.3333, 0.125, 0.4167, 0.0, 0.4167, 0.0, 0.4167, 0.125, 0.4167, 0.125, 0.5, 0.0, 0.5, 0.125, 0.5, 0.25, 0.5, 0.25, 0.5833, 0.125, 0.5833, 0.125, 0.5833, 0.25, 0.5833, 0.25, 0.6667, 0.125, 0.6667, 0.125, 0.6667, 0.25, 0.6667, 0.25, 0.75, 0.125, 0.75, 0.125, 0.75, 0.25, 0.75, 0.25, 0.8333, 0.125, 0.8333, 0.125, 0.8333, 0.25, 0.8333, 0.25, 0.9167, 0.125, 0.9167, 0.125, 0.9167, 0.25, 0.9167, 0.25, 1.0, 0.125, 1.0, 0.125, 2.22e-16, 0.25, 2.22e-16, 0.25, 0.08333, 0.125, 0.08333, 0.125, 0.08333, 0.25, 0.08333, 0.25, 0.1667, 0.125, 0.1667, 0.125, 0.1667, 0.25, 0.1667, 0.25, 0.25, 0.125, 0.25, 0.125, 0.25, 0.25, 0.25, 0.25, 0.3333, 0.125, 0.3333, 0.125, 0.3333, 0.25, 0.3333, 0.25, 0.4167, 0.125, 0.4167, 0.125, 0.4167, 0.25, 0.4167, 0.25, 0.5, 0.125, 0.5, 0.25, 0.5, 0.375, 0.5, 0.375, 0.5833, 0.25, 0.5833, 0.25, 0.5833, 0.375, 0.5833, 0.375, 0.6667, 0.25, 0.6667, 0.25, 0.6667, 0.375, 0.6667, 0.375, 0.75, 0.25, 0.75, 0.25, 0.75, 0.375, 0.75, 0.375, 0.8333, 0.25, 0.8333, 0.25, 0.8333, 0.375, 0.8333, 0.375, 0.9167, 0.25, 0.9167, 0.25, 0.9167, 0.375, 0.9167, 0.375, 1.0, 0.25, 1.0, 0.25, 2.22e-16, 0.375, 2.22e-16, 0.375, 0.08333, 0.25, 0.08333, 0.25, 0.08333, 0.375, 0.08333, 0.375, 0.1667, 0.25, 0.1667, 0.25, 0.1667, 0.375, 0.1667, 0.375, 0.25, 0.25, 0.25, 0.25, 0.25, 0.375, 0.25, 0.375, 0.3333, 0.25, 0.3333, 0.25, 0.3333, 0.375, 0.3333, 0.375, 0.4167, 0.25, 0.4167, 0.25, 0.4167, 0.375, 0.4167, 0.375, 0.5, 0.25, 0.5, 0.375, 0.5, 0.5, 0.5, 0.5, 0.5833, 0.375, 0.5833, 0.375, 0.5833, 0.5, 0.5833, 0.5, 0.6667, 0.375, 0.6667, 0.375, 0.6667, 0.5, 0.6667, 0.5, 0.75, 0.375, 0.75, 0.375, 0.75, 0.5, 0.75, 0.5, 0.8333, 0.375, 0.8333, 0.375, 0.8333, 0.5, 0.8333, 0.5, 0.9167, 0.375, 0.9167, 0.375, 0.9167, 0.5, 0.9167, 0.5, 1.0, 0.375, 1.0, 0.375, 2.22e-16, 0.5, 2.22e-16, 0.5, 0.08333, 0.375, 0.08333, 0.375, 0.08333, 0.5, 0.08333, 0.5, 0.1667, 0.375, 0.1667, 0.375, 0.1667, 0.5, 0.1667, 0.5, 0.25, 0.375, 0.25, 0.375, 0.25, 0.5, 0.25, 0.5, 0.3333, 0.375, 0.3333, 0.375, 0.3333, 0.5, 0.3333, 0.5, 0.4167, 0.375, 0.4167, 0.375, 0.4167, 0.5, 0.4167, 0.5, 0.5, 0.375, 0.5, 0.625, 0.25, 0.625, 0.25, 0.625, 0.25, 0.625, 0.25, 0.3996, 0.02196, 0.6004, 0.02196, 0.6004, 0.228, 0.3996, 0.228, 0.875, 0.728, 0.875, 0.522, 0.875, 0.522, 0.875, 0.728, 0.397, 1.0, 0.6031, 1.0, 0.6008, 1.0, 0.3991, 1.0, 0.625, 1.0, 0.625, 1.0, 0.625, 1.0, 0.625, 1.0, 0.3894, 0.7599, 0.6104, 0.7593, 0.605, 0.9908, 0.3951, 0.99, 0.625, 0.228, 0.625, 0.02196, 0.625, 0.02196, 0.625, 0.228, 0.6031, 0.25, 0.397, 0.25, 0.3991, 0.25, 0.6008, 0.25, 0.1352, 0.522, 0.3648, 0.522, 0.3648, 0.728, 0.1352, 0.728, 0.3951, 0.26, 0.605, 0.2592, 0.6104, 0.4907, 0.3894, 0.4901, 0.625, 0.228, 0.625, 0.02196, 0.625, 0.02196, 0.625, 0.228, 0.875, 0.728, 0.875, 0.522, 0.875, 0.522, 0.875, 0.728, 0.6339, 0.522, 0.8661, 0.522, 0.8661, 0.728, 0.6339, 0.728, 0.3886, 0.522, 0.6114, 0.522, 0.6114, 0.728, 0.3886, 0.728, 0.875, 0.728, 0.875, 0.522, 0.875, 0.522, 0.875, 0.728, 0.625, 0.25, 0.625, 0.25, 0.625, 0.25, 0.625, 0.25, 0.625, 1.0, 0.625, 1.0, 0.625, 1.0, 0.625, 1.0, 0.125, 0.728, 0.125, 0.728, 0.125, 0.75, 0.125, 0.75, 0.875, 0.75, 0.8661, 0.75, 0.8661, 0.728, 0.8723, 0.728, 0.875, 0.75, 0.375, 0.25, 0.397, 0.25, 0.3913, 0.25, 0.375, 0.25, 0.625, 0.25, 0.625, 0.25, 0.625, 0.25, 0.625, 0.25, 0.625, 0.25, 0.3752, 0.728, 0.3886, 0.728, 0.3888, 0.75, 0.6339, 0.728, 0.6363, 0.75, 0.6271, 0.728, 0.375, 0.4898, 0.3894, 0.4901, 0.3886, 0.5, 0.625, 0.4911, 0.6114, 0.5, 0.6104, 0.4907, 0.375, 0.25, 0.3996, 0.25, 0.3991, 0.25, 0.3763, 0.02196, 0.401, 0.0, 0.3996, 0.02196, 0.625, 0.0, 0.625, 0.0, 0.625, 0.02196, 0.625, 0.02196, 0.625, 0.228, 0.625, 0.25, 0.6008, 0.25, 0.6004, 0.228, 0.625, 1.0, 0.625, 1.0, 0.625, 1.0, 0.625, 0.25, 0.625, 0.25, 0.625, 0.25, 0.625, 0.02196, 0.625, 0.02196, 0.625, 0.0, 0.625, 0.0, 0.625, 0.228, 0.625, 0.25, 0.625, 0.25, 0.625, 0.228, 0.625, 0.02196, 0.625, 0.0, 0.625, 0.02196, 0.625, 0.25, 0.625, 0.25, 0.625, 0.25, 0.1352, 0.522, 0.1352, 0.728, 0.125, 0.728, 0.125, 0.522, 0.3951, 0.99, 0.605, 0.9908, 0.6031, 1.0, 0.397, 1.0, 0.8661, 0.728, 0.8661, 0.522, 0.875, 0.522, 0.875, 0.728, 0.605, 0.2592, 0.3951, 0.26, 0.397, 0.25, 0.6031, 0.25, 0.375, 0.4898, 0.375, 0.2602, 0.3951, 0.26, 0.3894, 0.4901, 0.625, 0.2589, 0.625, 0.4911, 0.6104, 0.4907, 0.605, 0.2592, 0.6114, 0.522, 0.3886, 0.522, 0.3894, 0.4901, 0.6104, 0.4907, 0.3648, 0.728, 0.3648, 0.522, 0.3886, 0.522, 0.3886, 0.728, 0.6339, 0.522, 0.6339, 0.728, 0.6114, 0.728, 0.6114, 0.522, 0.6104, 0.7593, 0.3894, 0.7599, 0.3886, 0.728, 0.6114, 0.728, 0.1352, 0.728, 0.3648, 0.728, 0.3646, 0.75, 0.1329, 0.75, 0.6339, 0.728, 0.8661, 0.728, 0.8661, 0.75, 0.6363, 0.75, 0.625, 0.25, 0.625, 0.25, 0.625, 0.25, 0.625, 0.25, 0.375, 0.228, 0.375, 0.02196, 0.3996, 0.02196, 0.3996, 0.228, 0.401, 0.0, 0.6041, 0.0, 0.6004, 0.02196, 0.3996, 0.02196, 0.625, 0.02196, 0.625, 0.228, 0.6004, 0.228, 0.6004, 0.02196, 0.6008, 0.25, 0.3991, 0.25, 0.3996, 0.228, 0.6004, 0.228, 0.6031, 0.25, 0.6008, 0.25, 0.625, 0.25, 0.625, 0.25, 0.625, 0.02196, 0.625, 0.228, 0.625, 0.228, 0.625, 0.02196, 0.625, 1.0, 0.625, 1.0, 0.625, 1.0, 0.625, 1.0, 0.625, 0.25, 0.625, 0.25, 0.625, 0.25, 0.625, 0.25, 0.625, 0.02196, 0.625, 0.02196, 0.625, 0.0, 0.625, 0.0, 0.625, 0.25, 0.625, 0.25, 0.625, 0.228, 0.625, 0.228, 0.125, 0.728, 0.125, 0.728, 0.125, 0.75, 0.125, 0.75, 0.625, 0.02196, 0.625, 0.228, 0.625, 0.228, 0.625, 0.02196, 0.625, 1.0, 0.625, 1.0, 0.625, 1.0, 0.625, 1.0, 0.625, 0.25, 0.625, 0.25, 0.625, 0.25, 0.625, 0.25, 0.625, 0.228, 0.625, 0.228, 0.625, 0.25, 0.625, 0.25, 0.625, 0.25, 0.625, 0.25, 0.625, 0.25, 0.625, 0.25, 0.625, 0.0, 0.625, 0.0, 0.625, 0.02196, 0.625, 0.02196, 0.625, 1.0, 0.625, 1.0, 0.625, 1.0, 0.625, 1.0, 0.3991, 0.25, 0.397, 0.25, 0.375, 0.25, 0.375, 0.25, 0.625, 1.0, 0.625, 1.0, 0.6008, 1.0, 0.6031, 1.0, 0.625, 1.0, 0.625, 1.0, 0.625, 1.0, 0.625, 1.0, 0.125, 0.522, 0.125, 0.728, 0.125, 0.728, 0.125, 0.522])
me_torus.materials.append(mat_green)
me_torus.materials.append(mat_gold)
me_torus.update()
me_torus_001 = bpy.data.meshes.new('Torus.001')
me_torus_001.from_pydata([(1.25, 0.0, 0.0), (1.217, 0.0, 0.125), (1.125, 0.0, 0.2165), (1.0, 0.0, 0.25), (0.875, 0.0, 0.2165), (0.7835, 0.0, 0.125), (0.75, 0.0, 3.062e-17), (0.7835, 0.0, -0.125), (0.875, 0.0, -0.2165), (1.0, 0.0, -0.25), (1.125, 0.0, -0.2165), (1.217, 0.0, -0.125), (0.8839, 0.8839, 0.0), (0.8602, 0.8602, 0.125), (0.7955, 0.7955, 0.2165), (0.7071, 0.7071, 0.25), (0.6187, 0.6187, 0.2165), (0.554, 0.554, 0.125), (0.5303, 0.5303, 3.062e-17), (0.554, 0.554, -0.125), (0.6187, 0.6187, -0.2165), (0.7071, 0.7071, -0.25), (0.7955, 0.7955, -0.2165), (0.8602, 0.8602, -0.125), (9.437e-08, 1.25, 0.0), (9.184e-08, 1.217, 0.125), (8.494e-08, 1.125, 0.2165), (7.55e-08, 1.0, 0.25), (6.606e-08, 0.875, 0.2165), (5.915e-08, 0.7835, 0.125), (5.662e-08, 0.75, 3.062e-17), (5.915e-08, 0.7835, -0.125), (6.606e-08, 0.875, -0.2165), (7.55e-08, 1.0, -0.25), (8.494e-08, 1.125, -0.2165), (9.184e-08, 1.217, -0.125), (-0.8839, 0.8839, 0.0), (-0.8602, 0.8602, 0.125), (-0.7955, 0.7955, 0.2165), (-0.7071, 0.7071, 0.25), (-0.6187, 0.6187, 0.2165), (-0.554, 0.554, 0.125), (-0.5303, 0.5303, 3.062e-17), (-0.554, 0.554, -0.125), (-0.6187, 0.6187, -0.2165), (-0.7071, 0.7071, -0.25), (-0.7955, 0.7955, -0.2165), (-0.8602, 0.8602, -0.125), (-1.25, 1.093e-07, 0.0), (-1.217, 1.064e-07, 0.125), (-1.125, 9.835e-08, 0.2165), (-1.0, 8.742e-08, 0.25), (-0.875, 7.649e-08, 0.2165), (-0.7835, 6.85e-08, 0.125), (-0.75, 6.557e-08, 3.062e-17), (-0.7835, 6.85e-08, -0.125), (-0.875, 7.649e-08, -0.2165), (-1.0, 8.742e-08, -0.25), (-1.125, 9.835e-08, -0.2165), (-1.217, 1.064e-07, -0.125), (-0.8839, -0.8839, 0.0), (-0.8602, -0.8602, 0.125), (-0.7955, -0.7955, 0.2165), (-0.7071, -0.7071, 0.25), (-0.6187, -0.6187, 0.2165), (-0.554, -0.554, 0.125), (-0.5303, -0.5303, 3.062e-17), (-0.554, -0.554, -0.125), (-0.6187, -0.6187, -0.2165), (-0.7071, -0.7071, -0.25), (-0.7955, -0.7955, -0.2165), (-0.8602, -0.8602, -0.125), (9.437e-08, -1.25, 0.0), (9.184e-08, -1.217, 0.125), (8.494e-08, -1.125, 0.2165), (7.55e-08, -1.0, 0.25), (6.606e-08, -0.875, 0.2165), (5.915e-08, -0.7835, 0.125), (5.662e-08, -0.75, 3.062e-17), (5.915e-08, -0.7835, -0.125), (6.606e-08, -0.875, -0.2165), (7.55e-08, -1.0, -0.25), (8.494e-08, -1.125, -0.2165), (9.184e-08, -1.217, -0.125), (0.8839, -0.8839, 0.0), (0.8602, -0.8602, 0.125), (0.7955, -0.7955, 0.2165), (0.7071, -0.7071, 0.25), (0.6187, -0.6187, 0.2165), (0.554, -0.554, 0.125), (0.5303, -0.5303, 3.062e-17), (0.554, -0.554, -0.125), (0.6187, -0.6187, -0.2165), (0.7071, -0.7071, -0.25), (0.7955, -0.7955, -0.2165), (0.8602, -0.8602, -0.125)], [], [(0, 12, 13, 1), (1, 13, 14, 2), (2, 14, 15, 3), (3, 15, 16, 4), (4, 16, 17, 5), (5, 17, 18, 6), (6, 18, 19, 7), (7, 19, 20, 8), (8, 20, 21, 9), (9, 21, 22, 10), (10, 22, 23, 11), (11, 23, 12, 0), (12, 24, 25, 13), (13, 25, 26, 14), (14, 26, 27, 15), (15, 27, 28, 16), (16, 28, 29, 17), (17, 29, 30, 18), (18, 30, 31, 19), (19, 31, 32, 20), (20, 32, 33, 21), (21, 33, 34, 22), (22, 34, 35, 23), (23, 35, 24, 12), (24, 36, 37, 25), (25, 37, 38, 26), (26, 38, 39, 27), (27, 39, 40, 28), (28, 40, 41, 29), (29, 41, 42, 30), (30, 42, 43, 31), (31, 43, 44, 32), (32, 44, 45, 33), (33, 45, 46, 34), (34, 46, 47, 35), (35, 47, 36, 24), (36, 48, 49, 37), (37, 49, 50, 38), (38, 50, 51, 39), (39, 51, 52, 40), (40, 52, 53, 41), (41, 53, 54, 42), (42, 54, 55, 43), (43, 55, 56, 44), (44, 56, 57, 45), (45, 57, 58, 46), (46, 58, 59, 47), (47, 59, 48, 36), (48, 60, 61, 49), (49, 61, 62, 50), (50, 62, 63, 51), (51, 63, 64, 52), (52, 64, 65, 53), (53, 65, 66, 54), (54, 66, 67, 55), (55, 67, 68, 56), (56, 68, 69, 57), (57, 69, 70, 58), (58, 70, 71, 59), (59, 71, 60, 48), (60, 72, 73, 61), (61, 73, 74, 62), (62, 74, 75, 63), (63, 75, 76, 64), (64, 76, 77, 65), (65, 77, 78, 66), (66, 78, 79, 67), (67, 79, 80, 68), (68, 80, 81, 69), (69, 81, 82, 70), (70, 82, 83, 71), (71, 83, 72, 60), (72, 84, 85, 73), (73, 85, 86, 74), (74, 86, 87, 75), (75, 87, 88, 76), (76, 88, 89, 77), (77, 89, 90, 78), (78, 90, 91, 79), (79, 91, 92, 80), (80, 92, 93, 81), (81, 93, 94, 82), (82, 94, 95, 83), (83, 95, 84, 72), (84, 0, 1, 85), (85, 1, 2, 86), (86, 2, 3, 87), (87, 3, 4, 88), (88, 4, 5, 89), (89, 5, 6, 90), (90, 6, 7, 91), (91, 7, 8, 92), (92, 8, 9, 93), (93, 9, 10, 94), (94, 10, 11, 95), (95, 11, 0, 84)])
me_torus_001.polygons.foreach_set('use_smooth', [True] * 96)
me_torus_001.polygons.foreach_set('material_index', [1, 1, 1, 1, 1, 1, 1, 1, 1, 1, 1, 1, 1, 1, 1, 1, 1, 1, 1, 1, 1, 1, 1, 1, 1, 1, 1, 1, 1, 1, 1, 1, 1, 1, 1, 1, 1, 1, 1, 1, 1, 1, 1, 1, 1, 1, 1, 1, 1, 1, 1, 1, 1, 1, 1, 1, 1, 1, 1, 1, 1, 1, 1, 1, 1, 1, 1, 1, 1, 1, 1, 1, 1, 1, 1, 1, 1, 1, 1, 1, 1, 1, 1, 1, 1, 1, 1, 1, 1, 1, 1, 1, 1, 1, 1, 1])
_uv = me_torus_001.uv_layers.new(name='UVMap')
_uv.uv.foreach_set('vector', [0.5, 0.5, 0.625, 0.5, 0.625, 0.5833, 0.5, 0.5833, 0.5, 0.5833, 0.625, 0.5833, 0.625, 0.6667, 0.5, 0.6667, 0.5, 0.6667, 0.625, 0.6667, 0.625, 0.75, 0.5, 0.75, 0.5, 0.75, 0.625, 0.75, 0.625, 0.8333, 0.5, 0.8333, 0.5, 0.8333, 0.625, 0.8333, 0.625, 0.9167, 0.5, 0.9167, 0.5, 0.9167, 0.625, 0.9167, 0.625, 1.0, 0.5, 1.0, 0.5, 2.22e-16, 0.625, 2.22e-16, 0.625, 0.08333, 0.5, 0.08333, 0.5, 0.08333, 0.625, 0.08333, 0.625, 0.1667, 0.5, 0.1667, 0.5, 0.1667, 0.625, 0.1667, 0.625, 0.25, 0.5, 0.25, 0.5, 0.25, 0.625, 0.25, 0.625, 0.3333, 0.5, 0.3333, 0.5, 0.3333, 0.625, 0.3333, 0.625, 0.4167, 0.5, 0.4167, 0.5, 0.4167, 0.625, 0.4167, 0.625, 0.5, 0.5, 0.5, 0.625, 0.5, 0.75, 0.5, 0.75, 0.5833, 0.625, 0.5833, 0.625, 0.5833, 0.75, 0.5833, 0.75, 0.6667, 0.625, 0.6667, 0.625, 0.6667, 0.75, 0.6667, 0.75, 0.75, 0.625, 0.75, 0.625, 0.75, 0.75, 0.75, 0.75, 0.8333, 0.625, 0.8333, 0.625, 0.8333, 0.75, 0.8333, 0.75, 0.9167, 0.625, 0.9167, 0.625, 0.9167, 0.75, 0.9167, 0.75, 1.0, 0.625, 1.0, 0.625, 2.22e-16, 0.75, 2.22e-16, 0.75, 0.08333, 0.625, 0.08333, 0.625, 0.08333, 0.75, 0.08333, 0.75, 0.1667, 0.625, 0.1667, 0.625, 0.1667, 0.75, 0.1667, 0.75, 0.25, 0.625, 0.25, 0.625, 0.25, 0.75, 0.25, 0.75, 0.3333, 0.625, 0.3333, 0.625, 0.3333, 0.75, 0.3333, 0.75, 0.4167, 0.625, 0.4167, 0.625, 0.4167, 0.75, 0.4167, 0.75, 0.5, 0.625, 0.5, 0.75, 0.5, 0.875, 0.5, 0.875, 0.5833, 0.75, 0.5833, 0.75, 0.5833, 0.875, 0.5833, 0.875, 0.6667, 0.75, 0.6667, 0.75, 0.6667, 0.875, 0.6667, 0.875, 0.75, 0.75, 0.75, 0.75, 0.75, 0.875, 0.75, 0.875, 0.8333, 0.75, 0.8333, 0.75, 0.8333, 0.875, 0.8333, 0.875, 0.9167, 0.75, 0.9167, 0.75, 0.9167, 0.875, 0.9167, 0.875, 1.0, 0.75, 1.0, 0.75, 2.22e-16, 0.875, 2.22e-16, 0.875, 0.08333, 0.75, 0.08333, 0.75, 0.08333, 0.875, 0.08333, 0.875, 0.1667, 0.75, 0.1667, 0.75, 0.1667, 0.875, 0.1667, 0.875, 0.25, 0.75, 0.25, 0.75, 0.25, 0.875, 0.25, 0.875, 0.3333, 0.75, 0.3333, 0.75, 0.3333, 0.875, 0.3333, 0.875, 0.4167, 0.75, 0.4167, 0.75, 0.4167, 0.875, 0.4167, 0.875, 0.5, 0.75, 0.5, 0.875, 0.5, 1.0, 0.5, 1.0, 0.5833, 0.875, 0.5833, 0.875, 0.5833, 1.0, 0.5833, 1.0, 0.6667, 0.875, 0.6667, 0.875, 0.6667, 1.0, 0.6667, 1.0, 0.75, 0.875, 0.75, 0.875, 0.75, 1.0, 0.75, 1.0, 0.8333, 0.875, 0.8333, 0.875, 0.8333, 1.0, 0.8333, 1.0, 0.9167, 0.875, 0.9167, 0.875, 0.9167, 1.0, 0.9167, 1.0, 1.0, 0.875, 1.0, 0.875, 2.22e-16, 1.0, 2.22e-16, 1.0, 0.08333, 0.875, 0.08333, 0.875, 0.08333, 1.0, 0.08333, 1.0, 0.1667, 0.875, 0.1667, 0.875, 0.1667, 1.0, 0.1667, 1.0, 0.25, 0.875, 0.25, 0.875, 0.25, 1.0, 0.25, 1.0, 0.3333, 0.875, 0.3333, 0.875, 0.3333, 1.0, 0.3333, 1.0, 0.4167, 0.875, 0.4167, 0.875, 0.4167, 1.0, 0.4167, 1.0, 0.5, 0.875, 0.5, 0.0, 0.5, 0.125, 0.5, 0.125, 0.5833, 0.0, 0.5833, 0.0, 0.5833, 0.125, 0.5833, 0.125, 0.6667, 0.0, 0.6667, 0.0, 0.6667, 0.125, 0.6667, 0.125, 0.75, 0.0, 0.75, 0.0, 0.75, 0.125, 0.75, 0.125, 0.8333, 0.0, 0.8333, 0.0, 0.8333, 0.125, 0.8333, 0.125, 0.9167, 0.0, 0.9167, 0.0, 0.9167, 0.125, 0.9167, 0.125, 1.0, 0.0, 1.0, 0.0, 2.22e-16, 0.125, 2.22e-16, 0.125, 0.08333, 0.0, 0.08333, 0.0, 0.08333, 0.125, 0.08333, 0.125, 0.1667, 0.0, 0.1667, 0.0, 0.1667, 0.125, 0.1667, 0.125, 0.25, 0.0, 0.25, 0.0, 0.25, 0.125, 0.25, 0.125, 0.3333, 0.0, 0.3333, 0.0, 0.3333, 0.125, 0.3333, 0.125, 0.4167, 0.0, 0.4167, 0.0, 0.4167, 0.125, 0.4167, 0.125, 0.5, 0.0, 0.5, 0.125, 0.5, 0.25, 0.5, 0.25, 0.5833, 0.125, 0.5833, 0.125, 0.5833, 0.25, 0.5833, 0.25, 0.6667, 0.125, 0.6667, 0.125, 0.6667, 0.25, 0.6667, 0.25, 0.75, 0.125, 0.75, 0.125, 0.75, 0.25, 0.75, 0.25, 0.8333, 0.125, 0.8333, 0.125, 0.8333, 0.25, 0.8333, 0.25, 0.9167, 0.125, 0.9167, 0.125, 0.9167, 0.25, 0.9167, 0.25, 1.0, 0.125, 1.0, 0.125, 2.22e-16, 0.25, 2.22e-16, 0.25, 0.08333, 0.125, 0.08333, 0.125, 0.08333, 0.25, 0.08333, 0.25, 0.1667, 0.125, 0.1667, 0.125, 0.1667, 0.25, 0.1667, 0.25, 0.25, 0.125, 0.25, 0.125, 0.25, 0.25, 0.25, 0.25, 0.3333, 0.125, 0.3333, 0.125, 0.3333, 0.25, 0.3333, 0.25, 0.4167, 0.125, 0.4167, 0.125, 0.4167, 0.25, 0.4167, 0.25, 0.5, 0.125, 0.5, 0.25, 0.5, 0.375, 0.5, 0.375, 0.5833, 0.25, 0.5833, 0.25, 0.5833, 0.375, 0.5833, 0.375, 0.6667, 0.25, 0.6667, 0.25, 0.6667, 0.375, 0.6667, 0.375, 0.75, 0.25, 0.75, 0.25, 0.75, 0.375, 0.75, 0.375, 0.8333, 0.25, 0.8333, 0.25, 0.8333, 0.375, 0.8333, 0.375, 0.9167, 0.25, 0.9167, 0.25, 0.9167, 0.375, 0.9167, 0.375, 1.0, 0.25, 1.0, 0.25, 2.22e-16, 0.375, 2.22e-16, 0.375, 0.08333, 0.25, 0.08333, 0.25, 0.08333, 0.375, 0.08333, 0.375, 0.1667, 0.25, 0.1667, 0.25, 0.1667, 0.375, 0.1667, 0.375, 0.25, 0.25, 0.25, 0.25, 0.25, 0.375, 0.25, 0.375, 0.3333, 0.25, 0.3333, 0.25, 0.3333, 0.375, 0.3333, 0.375, 0.4167, 0.25, 0.4167, 0.25, 0.4167, 0.375, 0.4167, 0.375, 0.5, 0.25, 0.5, 0.375, 0.5, 0.5, 0.5, 0.5, 0.5833, 0.375, 0.5833, 0.375, 0.5833, 0.5, 0.5833, 0.5, 0.6667, 0.375, 0.6667, 0.375, 0.6667, 0.5, 0.6667, 0.5, 0.75, 0.375, 0.75, 0.375, 0.75, 0.5, 0.75, 0.5, 0.8333, 0.375, 0.8333, 0.375, 0.8333, 0.5, 0.8333, 0.5, 0.9167, 0.375, 0.9167, 0.375, 0.9167, 0.5, 0.9167, 0.5, 1.0, 0.375, 1.0, 0.375, 2.22e-16, 0.5, 2.22e-16, 0.5, 0.08333, 0.375, 0.08333, 0.375, 0.08333, 0.5, 0.08333, 0.5, 0.1667, 0.375, 0.1667, 0.375, 0.1667, 0.5, 0.1667, 0.5, 0.25, 0.375, 0.25, 0.375, 0.25, 0.5, 0.25, 0.5, 0.3333, 0.375, 0.3333, 0.375, 0.3333, 0.5, 0.3333, 0.5, 0.4167, 0.375, 0.4167, 0.375, 0.4167, 0.5, 0.4167, 0.5, 0.5, 0.375, 0.5])
me_torus_001.materials.append(mat_green)
me_torus_001.materials.append(mat_gold)
me_torus_001.update()

# ---- objects
ob_light = bpy.data.objects.new('Light', light_light)
ob_camera = bpy.data.objects.new('Camera', cam_camera)
ob_light_001 = bpy.data.objects.new('Light.001', light_light_001)
ob_luigicoin = bpy.data.objects.new('LuigiCoin', me_torus)
ob_goldring = bpy.data.objects.new('GoldRing', me_torus_001)
ob_luigilight = bpy.data.objects.new('LuigiLight', light_point)
ob_goldlight = bpy.data.objects.new('GoldLight', light_point_002)

# ---- transforms, parenting, visibility, modifiers, constraints
ob_light.location = (19.9, 1.005, 32.9)
ob_light.rotation_euler = (0.637, -0.1316, 0.6281)
ob_light.lock_rotations_4d = False
ob_light.empty_display_type = 'ARROWS'
ob_light.color = (0.0, 0.0, 0.0, 0.0)
ob_light.lineart.crease_threshold = 0.0
ob_camera.location = (0.0, 4.768e-07, 0.0)
ob_camera.rotation_euler = (1.571, -0.0, 0.0)
ob_camera.lock_rotations_4d = False
ob_camera.empty_display_type = 'ARROWS'
ob_camera.color = (0.0, 0.0, 0.0, 0.0)
ob_camera.display_type = 'WIRE'
ob_camera.lineart.crease_threshold = 0.0
ob_light_001.location = (20.08, 1.005, 32.9)
ob_light_001.rotation_euler = (1.571, -0.0, 0.0)
ob_light_001.lock_rotations_4d = False
ob_light_001.empty_display_type = 'ARROWS'
ob_light_001.color = (0.0, 0.0, 0.0, 0.0)
ob_light_001.lineart.crease_threshold = 0.0
ob_luigicoin.location = (0.0, 7.593, 0.004023)
ob_luigicoin.rotation_euler = (1.571, -0.0, 0.0)
ob_luigicoin.scale = (2.157, 2.157, 2.157)
ob_luigicoin.hide_render = True
_m = ob_luigicoin.modifiers.new('Subdivision', 'SUBSURF')
_m.levels = 4
_m.render_levels = 4
ob_goldring.location = (0.0, 7.593, 0.004023)
ob_goldring.rotation_euler = (1.571, -0.0, 0.0)
ob_goldring.scale = (2.157, 2.157, 2.157)
_m = ob_goldring.modifiers.new('Subdivision', 'SUBSURF')
_m.levels = 4
_m.render_levels = 4
ob_luigilight.location = (-3.382, 7.577, -3.968)
ob_luigilight.hide_render = True
ob_goldlight.location = (0.0, 0.0, 0.0)

# ---- collection membership
col_collection.objects.link(ob_light)
col_collection.objects.link(ob_camera)
col_collection.objects.link(ob_light_001)
col_collection.objects.link(ob_luigicoin)
col_collection.objects.link(ob_goldring)
col_collection.objects.link(ob_luigilight)
col_collection.objects.link(ob_goldlight)

# ---- scene / render settings (as saved in the file)
scene.camera = ob_camera
scene.frame_start = 1; scene.frame_end = 16; scene.frame_set(1)
scene.render.engine = 'BLENDER_EEVEE_NEXT'
scene.render.image_settings.color_depth = '16'
scene.render.image_settings.compression = 0
scene.render.resolution_x = 64
scene.render.resolution_y = 64
scene.render.filter_size = 0.05
scene.render.film_transparent = True
scene.render.use_simplify = True
scene.render.simplify_subdivision = 4
scene.cycles.sampling_pattern = 'TABULATED_SOBOL'
scene.cycles.use_light_tree = False
scene.eevee.use_raytracing = True
scene.view_settings.view_transform = 'Standard'
bpy.context.view_layer.update()
